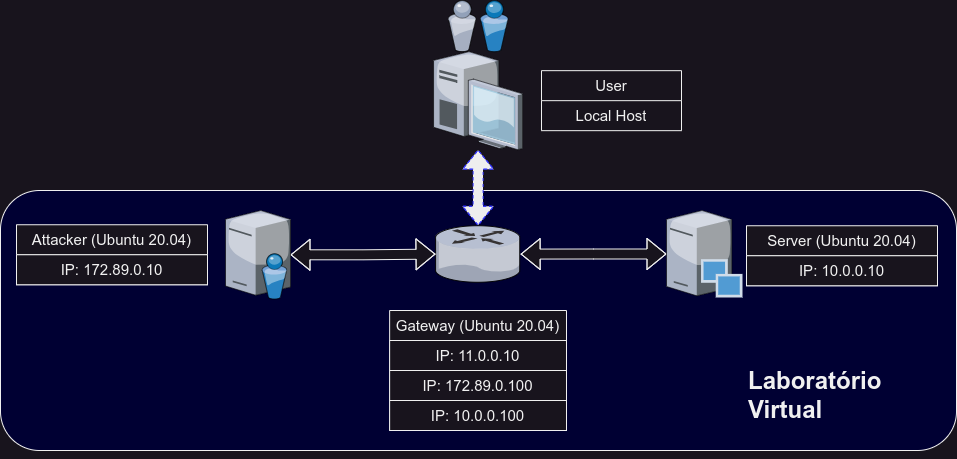

The diagram above was exported from draw.io. Its source (the exported page's mxGraphModel, read from the mxfile embedded in the PNG):
<mxGraphModel dx="1434" dy="875" grid="1" gridSize="10" guides="1" tooltips="1" connect="1" arrows="1" fold="1" page="1" pageScale="1" pageWidth="1169" pageHeight="826" math="0" shadow="0">
  <root>
    <mxCell id="0" />
    <mxCell id="1" parent="0" />
    <mxCell id="FYk6ZyaaiPZeGgRUGndz-1" value="" style="rounded=1;whiteSpace=wrap;html=1;fillColor=#000033;" parent="1" vertex="1">
      <mxGeometry x="114" y="360" width="956" height="260" as="geometry" />
    </mxCell>
    <mxCell id="J6CZQO7IjVcyUMXj3tOi-11" value="" style="edgeStyle=orthogonalEdgeStyle;rounded=0;orthogonalLoop=1;jettySize=auto;html=1;startArrow=classic;startFill=1;dashed=1;shape=flexArrow;fillColor=#eeeeee;strokeColor=#3333FF;" parent="1" source="ceWnynAAjjhwWoiiTlvs-2" target="J6CZQO7IjVcyUMXj3tOi-8" edge="1">
      <mxGeometry relative="1" as="geometry" />
    </mxCell>
    <mxCell id="ceWnynAAjjhwWoiiTlvs-2" value="" style="verticalLabelPosition=bottom;sketch=0;aspect=fixed;html=1;verticalAlign=top;strokeColor=none;align=center;outlineConnect=0;shape=mxgraph.citrix.router;" parent="1" vertex="1">
      <mxGeometry x="549.0000000000001" y="395.25" width="85.14" height="56.5" as="geometry" />
    </mxCell>
    <mxCell id="J6CZQO7IjVcyUMXj3tOi-1" value="" style="edgeStyle=orthogonalEdgeStyle;rounded=0;orthogonalLoop=1;jettySize=auto;html=1;startArrow=classic;startFill=1;shape=flexArrow;fillColor=default;" parent="1" source="ceWnynAAjjhwWoiiTlvs-4" target="ceWnynAAjjhwWoiiTlvs-2" edge="1">
      <mxGeometry relative="1" as="geometry">
        <mxPoint x="484" y="424.25" as="targetPoint" />
      </mxGeometry>
    </mxCell>
    <mxCell id="ceWnynAAjjhwWoiiTlvs-4" value="" style="verticalLabelPosition=bottom;sketch=0;aspect=fixed;html=1;verticalAlign=top;strokeColor=none;align=center;outlineConnect=0;shape=mxgraph.citrix.directory_server;" parent="1" vertex="1">
      <mxGeometry x="339" y="380" width="65" height="88.5" as="geometry" />
    </mxCell>
    <mxCell id="J6CZQO7IjVcyUMXj3tOi-2" value="" style="edgeStyle=orthogonalEdgeStyle;rounded=0;orthogonalLoop=1;jettySize=auto;html=1;startArrow=classic;startFill=1;shape=flexArrow;fillColor=default;" parent="1" source="ceWnynAAjjhwWoiiTlvs-5" target="ceWnynAAjjhwWoiiTlvs-2" edge="1">
      <mxGeometry relative="1" as="geometry">
        <mxPoint x="700" y="423.5" as="targetPoint" />
      </mxGeometry>
    </mxCell>
    <mxCell id="ceWnynAAjjhwWoiiTlvs-5" value="" style="verticalLabelPosition=bottom;sketch=0;aspect=fixed;html=1;verticalAlign=top;strokeColor=none;align=center;outlineConnect=0;shape=mxgraph.citrix.provisioning_server;" parent="1" vertex="1">
      <mxGeometry x="780" y="380" width="76" height="87" as="geometry" />
    </mxCell>
    <mxCell id="QKAYup8UGEBM5jO0tCH9-11" value="Attacker (Ubuntu 20.04)" style="swimlane;fontStyle=0;childLayout=stackLayout;horizontal=1;startSize=30;horizontalStack=0;resizeParent=1;resizeParentMax=0;resizeLast=0;collapsible=1;marginBottom=0;whiteSpace=wrap;html=1;verticalAlign=middle;fontSize=15;" parent="1" vertex="1">
      <mxGeometry x="130" y="394.25" width="191" height="60" as="geometry" />
    </mxCell>
    <mxCell id="QKAYup8UGEBM5jO0tCH9-12" value="IP: 172.89.0.10" style="text;strokeColor=default;fillColor=default;align=center;verticalAlign=middle;spacingLeft=4;spacingRight=4;overflow=hidden;points=[[0,0.5],[1,0.5]];portConstraint=eastwest;rotatable=0;whiteSpace=wrap;html=1;fontSize=15;" parent="QKAYup8UGEBM5jO0tCH9-11" vertex="1">
      <mxGeometry y="30" width="191" height="30" as="geometry" />
    </mxCell>
    <mxCell id="J6CZQO7IjVcyUMXj3tOi-3" value="Gateway (Ubuntu 20.04)" style="swimlane;fontStyle=0;childLayout=stackLayout;horizontal=1;startSize=30;horizontalStack=0;resizeParent=1;resizeParentMax=0;resizeLast=0;collapsible=1;marginBottom=0;whiteSpace=wrap;html=1;fontSize=15;fillColor=default;glass=0;swimlaneLine=1;strokeColor=default;rounded=0;shadow=0;strokeWidth=1;perimeterSpacing=0;" parent="1" vertex="1">
      <mxGeometry x="503.14" y="480" width="176.86" height="120" as="geometry" />
    </mxCell>
    <mxCell id="J6CZQO7IjVcyUMXj3tOi-4" value="IP: 11.0.0.10" style="text;strokeColor=default;fillColor=default;align=center;verticalAlign=middle;spacingLeft=4;spacingRight=4;overflow=hidden;points=[[0,0.5],[1,0.5]];portConstraint=eastwest;rotatable=0;whiteSpace=wrap;html=1;fontSize=15;rounded=0;glass=0;shadow=0;" parent="J6CZQO7IjVcyUMXj3tOi-3" vertex="1">
      <mxGeometry y="30" width="176.86" height="30" as="geometry" />
    </mxCell>
    <mxCell id="J6CZQO7IjVcyUMXj3tOi-5" value="IP: 172.89.0.100" style="text;strokeColor=default;fillColor=default;align=center;verticalAlign=middle;spacingLeft=4;spacingRight=4;overflow=hidden;points=[[0,0.5],[1,0.5]];portConstraint=eastwest;rotatable=0;whiteSpace=wrap;html=1;fontSize=15;" parent="J6CZQO7IjVcyUMXj3tOi-3" vertex="1">
      <mxGeometry y="60" width="176.86" height="30" as="geometry" />
    </mxCell>
    <mxCell id="J6CZQO7IjVcyUMXj3tOi-6" value="IP: 10.0.0.100" style="text;strokeColor=default;fillColor=default;align=center;verticalAlign=middle;spacingLeft=4;spacingRight=4;overflow=hidden;points=[[0,0.5],[1,0.5]];portConstraint=eastwest;rotatable=0;whiteSpace=wrap;html=1;fontSize=15;" parent="J6CZQO7IjVcyUMXj3tOi-3" vertex="1">
      <mxGeometry y="90" width="176.86" height="30" as="geometry" />
    </mxCell>
    <mxCell id="J6CZQO7IjVcyUMXj3tOi-7" value="" style="verticalLabelPosition=bottom;sketch=0;aspect=fixed;html=1;verticalAlign=top;strokeColor=none;align=center;outlineConnect=0;shape=mxgraph.citrix.users;" parent="1" vertex="1">
      <mxGeometry x="561.57" y="169.99999999999997" width="60" height="51.16" as="geometry" />
    </mxCell>
    <mxCell id="J6CZQO7IjVcyUMXj3tOi-8" value="" style="verticalLabelPosition=bottom;sketch=0;aspect=fixed;html=1;verticalAlign=top;strokeColor=none;align=center;outlineConnect=0;shape=mxgraph.citrix.desktop;" parent="1" vertex="1">
      <mxGeometry x="547.07" y="221.16" width="89" height="98" as="geometry" />
    </mxCell>
    <mxCell id="J6CZQO7IjVcyUMXj3tOi-12" value="User" style="swimlane;fontStyle=0;childLayout=stackLayout;horizontal=1;startSize=30;horizontalStack=0;resizeParent=1;resizeParentMax=0;resizeLast=0;collapsible=1;marginBottom=0;whiteSpace=wrap;html=1;fontSize=15;" parent="1" vertex="1">
      <mxGeometry x="655" y="240.16" width="140" height="60" as="geometry" />
    </mxCell>
    <mxCell id="J6CZQO7IjVcyUMXj3tOi-13" value="Local Host" style="text;strokeColor=none;fillColor=none;align=center;verticalAlign=middle;spacingLeft=4;spacingRight=4;overflow=hidden;points=[[0,0.5],[1,0.5]];portConstraint=eastwest;rotatable=0;whiteSpace=wrap;html=1;fontSize=15;" parent="J6CZQO7IjVcyUMXj3tOi-12" vertex="1">
      <mxGeometry y="30" width="140" height="30" as="geometry" />
    </mxCell>
    <mxCell id="xAKK4S5PkxKFJFH2ti32-2" value="Server (Ubuntu 20.04)" style="swimlane;fontStyle=0;childLayout=stackLayout;horizontal=1;startSize=30;horizontalStack=0;resizeParent=1;resizeParentMax=0;resizeLast=0;collapsible=1;marginBottom=0;whiteSpace=wrap;html=1;verticalAlign=middle;fontSize=15;" parent="1" vertex="1">
      <mxGeometry x="860" y="395.25" width="191" height="60" as="geometry" />
    </mxCell>
    <mxCell id="xAKK4S5PkxKFJFH2ti32-3" value="IP: 10.0.0.10" style="text;strokeColor=default;fillColor=default;align=center;verticalAlign=middle;spacingLeft=4;spacingRight=4;overflow=hidden;points=[[0,0.5],[1,0.5]];portConstraint=eastwest;rotatable=0;whiteSpace=wrap;html=1;fontSize=15;" parent="xAKK4S5PkxKFJFH2ti32-2" vertex="1">
      <mxGeometry y="30" width="191" height="30" as="geometry" />
    </mxCell>
    <mxCell id="uXUjXKQmApu5NbCTDF19-1" value="&lt;h1 style=&quot;margin-top: 0px;&quot;&gt;&lt;span style=&quot;background-color: initial;&quot;&gt;Laboratório Virtual&lt;/span&gt;&lt;br&gt;&lt;/h1&gt;" style="text;html=1;whiteSpace=wrap;overflow=hidden;rounded=0;" vertex="1" parent="1">
      <mxGeometry x="860" y="530" width="180" height="70" as="geometry" />
    </mxCell>
    <mxCell id="uXUjXKQmApu5NbCTDF19-2" style="edgeStyle=orthogonalEdgeStyle;rounded=0;orthogonalLoop=1;jettySize=auto;html=1;exitX=0.5;exitY=1;exitDx=0;exitDy=0;" edge="1" parent="1" source="FYk6ZyaaiPZeGgRUGndz-1" target="FYk6ZyaaiPZeGgRUGndz-1">
      <mxGeometry relative="1" as="geometry" />
    </mxCell>
  </root>
</mxGraphModel>